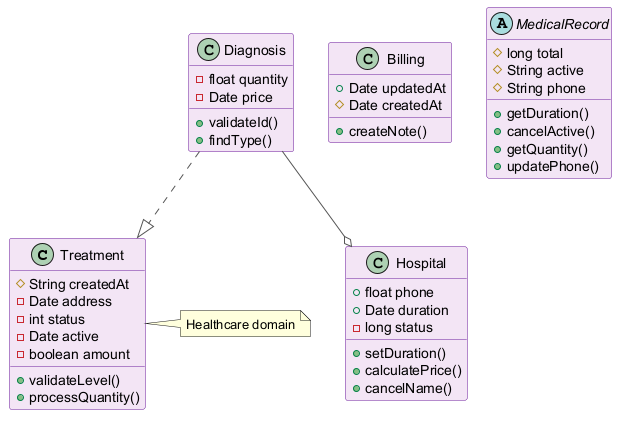

The diagram above was rendered by PlantUML. Its source (embedded in the PNG):
@startuml
skinparam backgroundColor #FFFFFF
skinparam classBackgroundColor #F3E5F5
skinparam classBorderColor #6A1B9A
skinparam ArrowColor #555555
class Treatment {
  #String createdAt
  -Date address
  -int status
  -Date active
  -boolean amount
  +validateLevel()
  +processQuantity()
}
class Billing {
  +Date updatedAt
  #Date createdAt
  +createNote()
}
class Hospital {
  +float phone
  +Date duration
  -long status
  +setDuration()
  +calculatePrice()
  +cancelName()
}
class Diagnosis {
  -float quantity
  -Date price
  +validateId()
  +findType()
}
abstract class MedicalRecord {
  #long total
  #String active
  #String phone
  +getDuration()
  +cancelActive()
  +getQuantity()
  +updatePhone()
}
Diagnosis ..|> Treatment
Diagnosis --o Hospital
note right of Treatment : Healthcare domain
@enduml